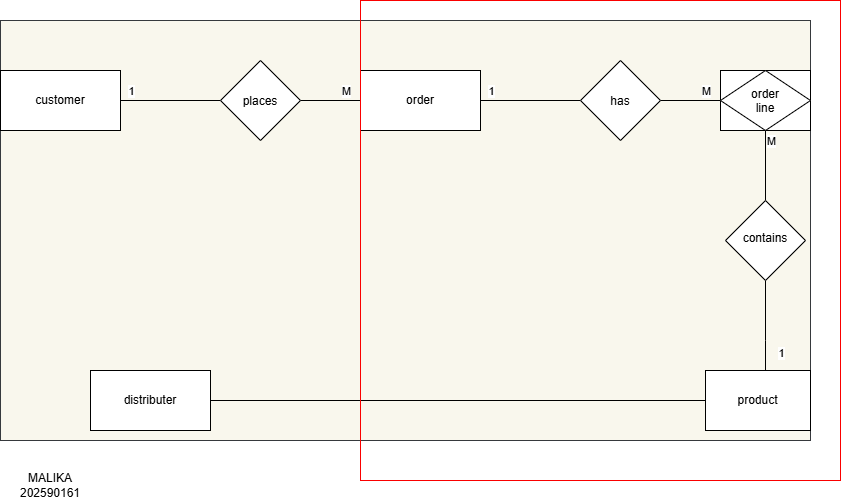

The diagram above was exported from draw.io. Its source (the exported page's mxGraphModel, read from the mxfile embedded in the PNG):
<mxGraphModel dx="1414" dy="785" grid="1" gridSize="10" guides="1" tooltips="1" connect="1" arrows="1" fold="1" page="1" pageScale="1" pageWidth="850" pageHeight="1100" math="0" shadow="0">
  <root>
    <mxCell id="0" />
    <mxCell id="1" parent="0" />
    <mxCell id="s67txJidT3UU-C2YFE6O-2" parent="1" style="rounded=0;whiteSpace=wrap;html=1;fillColor=#f9f7ed;strokeColor=#36393d;" value="" vertex="1">
      <mxGeometry height="420" width="810" x="80" y="20" as="geometry" />
    </mxCell>
    <mxCell id="s67txJidT3UU-C2YFE6O-5" edge="1" parent="1" source="s67txJidT3UU-C2YFE6O-3" style="edgeStyle=orthogonalEdgeStyle;rounded=0;orthogonalLoop=1;jettySize=auto;html=1;endArrow=none;endFill=0;" target="s67txJidT3UU-C2YFE6O-4" value="">
      <mxGeometry relative="1" as="geometry" />
    </mxCell>
    <mxCell id="s67txJidT3UU-C2YFE6O-20" connectable="0" parent="s67txJidT3UU-C2YFE6O-5" style="edgeLabel;html=1;align=center;verticalAlign=middle;resizable=0;points=[];" value="1" vertex="1">
      <mxGeometry relative="1" x="-0.68" y="1" as="geometry">
        <mxPoint x="-6" y="-9" as="offset" />
      </mxGeometry>
    </mxCell>
    <mxCell id="s67txJidT3UU-C2YFE6O-3" parent="1" style="rounded=0;whiteSpace=wrap;html=1;" value="customer" vertex="1">
      <mxGeometry height="60" width="120" x="80" y="70" as="geometry" />
    </mxCell>
    <mxCell id="s67txJidT3UU-C2YFE6O-7" edge="1" parent="1" source="s67txJidT3UU-C2YFE6O-4" style="edgeStyle=orthogonalEdgeStyle;rounded=0;orthogonalLoop=1;jettySize=auto;html=1;endArrow=none;endFill=0;" target="s67txJidT3UU-C2YFE6O-6" value="">
      <mxGeometry relative="1" as="geometry" />
    </mxCell>
    <mxCell id="s67txJidT3UU-C2YFE6O-21" connectable="0" parent="s67txJidT3UU-C2YFE6O-7" style="edgeLabel;html=1;align=center;verticalAlign=middle;resizable=0;points=[];" value="M" vertex="1">
      <mxGeometry relative="1" x="0.4667" y="-2" as="geometry">
        <mxPoint x="1" y="-12" as="offset" />
      </mxGeometry>
    </mxCell>
    <mxCell id="s67txJidT3UU-C2YFE6O-4" parent="1" style="rhombus;whiteSpace=wrap;html=1;shapeInside=1;rounded=0;" value="places" vertex="1">
      <mxGeometry height="80" width="80" x="300" y="60" as="geometry" />
    </mxCell>
    <mxCell id="s67txJidT3UU-C2YFE6O-9" edge="1" parent="1" source="s67txJidT3UU-C2YFE6O-6" style="edgeStyle=orthogonalEdgeStyle;rounded=0;orthogonalLoop=1;jettySize=auto;html=1;endArrow=none;endFill=0;" target="s67txJidT3UU-C2YFE6O-8" value="">
      <mxGeometry relative="1" as="geometry" />
    </mxCell>
    <mxCell id="s67txJidT3UU-C2YFE6O-22" connectable="0" parent="s67txJidT3UU-C2YFE6O-9" style="edgeLabel;html=1;align=center;verticalAlign=middle;resizable=0;points=[];" value="1" vertex="1">
      <mxGeometry relative="1" x="-0.62" as="geometry">
        <mxPoint x="-9" y="-10" as="offset" />
      </mxGeometry>
    </mxCell>
    <mxCell id="s67txJidT3UU-C2YFE6O-6" parent="1" style="whiteSpace=wrap;html=1;rounded=0;" value="order" vertex="1">
      <mxGeometry height="60" width="120" x="440" y="70" as="geometry" />
    </mxCell>
    <mxCell id="s67txJidT3UU-C2YFE6O-11" edge="1" parent="1" source="s67txJidT3UU-C2YFE6O-8" style="edgeStyle=orthogonalEdgeStyle;rounded=0;orthogonalLoop=1;jettySize=auto;html=1;endArrow=none;endFill=0;" target="s67txJidT3UU-C2YFE6O-10" value="">
      <mxGeometry relative="1" as="geometry" />
    </mxCell>
    <mxCell id="s67txJidT3UU-C2YFE6O-23" connectable="0" parent="s67txJidT3UU-C2YFE6O-11" style="edgeLabel;html=1;align=center;verticalAlign=middle;resizable=0;points=[];" value="M" vertex="1">
      <mxGeometry relative="1" y="-1" as="geometry">
        <mxPoint x="15" y="-11" as="offset" />
      </mxGeometry>
    </mxCell>
    <mxCell id="s67txJidT3UU-C2YFE6O-8" parent="1" style="rhombus;whiteSpace=wrap;html=1;shapeInside=1;rounded=0;" value="has" vertex="1">
      <mxGeometry height="80" width="80" x="660" y="60" as="geometry" />
    </mxCell>
    <mxCell id="s67txJidT3UU-C2YFE6O-14" edge="1" parent="1" source="s67txJidT3UU-C2YFE6O-10" style="edgeStyle=orthogonalEdgeStyle;rounded=0;orthogonalLoop=1;jettySize=auto;html=1;endArrow=none;endFill=0;" target="s67txJidT3UU-C2YFE6O-13" value="">
      <mxGeometry relative="1" as="geometry" />
    </mxCell>
    <mxCell id="s67txJidT3UU-C2YFE6O-24" connectable="0" parent="s67txJidT3UU-C2YFE6O-14" style="edgeLabel;html=1;align=center;verticalAlign=middle;resizable=0;points=[];" value="M" vertex="1">
      <mxGeometry relative="1" x="-0.5143" y="2" as="geometry">
        <mxPoint x="3" y="-7" as="offset" />
      </mxGeometry>
    </mxCell>
    <mxCell id="s67txJidT3UU-C2YFE6O-10" parent="1" style="whiteSpace=wrap;html=1;rounded=0;" value="" vertex="1">
      <mxGeometry height="60" width="90" x="800" y="70" as="geometry" />
    </mxCell>
    <mxCell id="s67txJidT3UU-C2YFE6O-12" parent="1" style="rhombus;whiteSpace=wrap;html=1;shapeInside=1;" value="order line" vertex="1">
      <mxGeometry height="60" width="90" x="800" y="70" as="geometry" />
    </mxCell>
    <mxCell id="s67txJidT3UU-C2YFE6O-16" edge="1" parent="1" source="s67txJidT3UU-C2YFE6O-13" style="edgeStyle=orthogonalEdgeStyle;rounded=0;orthogonalLoop=1;jettySize=auto;html=1;endArrow=none;endFill=0;" target="s67txJidT3UU-C2YFE6O-15" value="">
      <mxGeometry relative="1" as="geometry">
        <Array as="points">
          <mxPoint x="845" y="340" />
          <mxPoint x="845" y="340" />
        </Array>
      </mxGeometry>
    </mxCell>
    <mxCell id="s67txJidT3UU-C2YFE6O-25" connectable="0" parent="s67txJidT3UU-C2YFE6O-16" style="edgeLabel;html=1;align=center;verticalAlign=middle;resizable=0;points=[];" value="1" vertex="1">
      <mxGeometry relative="1" x="0.6" y="2" as="geometry">
        <mxPoint x="13" as="offset" />
      </mxGeometry>
    </mxCell>
    <mxCell id="s67txJidT3UU-C2YFE6O-13" parent="1" style="rhombus;whiteSpace=wrap;html=1;shapeInside=1;rounded=0;" value="contains" vertex="1">
      <mxGeometry height="80" width="80" x="805" y="200" as="geometry" />
    </mxCell>
    <mxCell id="s67txJidT3UU-C2YFE6O-18" edge="1" parent="1" source="s67txJidT3UU-C2YFE6O-15" style="edgeStyle=orthogonalEdgeStyle;rounded=0;orthogonalLoop=1;jettySize=auto;html=1;endArrow=none;endFill=0;" target="s67txJidT3UU-C2YFE6O-17" value="">
      <mxGeometry relative="1" as="geometry" />
    </mxCell>
    <mxCell id="s67txJidT3UU-C2YFE6O-15" parent="1" style="whiteSpace=wrap;html=1;rounded=0;" value="product" vertex="1">
      <mxGeometry height="60" width="105" x="785" y="370" as="geometry" />
    </mxCell>
    <mxCell id="s67txJidT3UU-C2YFE6O-17" parent="1" style="whiteSpace=wrap;html=1;rounded=0;" value="distributer" vertex="1">
      <mxGeometry height="60" width="120" x="170" y="370" as="geometry" />
    </mxCell>
    <mxCell id="s67txJidT3UU-C2YFE6O-19" parent="1" style="text;html=1;whiteSpace=wrap;strokeColor=none;fillColor=none;align=center;verticalAlign=middle;rounded=0;" value="MALIKA 202590161" vertex="1">
      <mxGeometry height="30" width="60" x="100" y="470" as="geometry" />
    </mxCell>
    <mxCell id="s67txJidT3UU-C2YFE6O-26" parent="1" style="whiteSpace=wrap;html=1;aspect=fixed;gradientColor=none;fillColor=none;strokeColor=light-dark(#fa0000, #ededed);" value="" vertex="1">
      <mxGeometry height="480" width="480" x="440" as="geometry" />
    </mxCell>
    <mxCell id="s67txJidT3UU-C2YFE6O-27" edge="1" parent="1" source="s67txJidT3UU-C2YFE6O-26" style="edgeStyle=orthogonalEdgeStyle;rounded=0;orthogonalLoop=1;jettySize=auto;html=1;innerLoopWaypoints=1;exitX=0.5;exitY=1;exitDx=0;exitDy=0;" target="s67txJidT3UU-C2YFE6O-26">
      <mxGeometry relative="1" as="geometry" />
    </mxCell>
  </root>
</mxGraphModel>